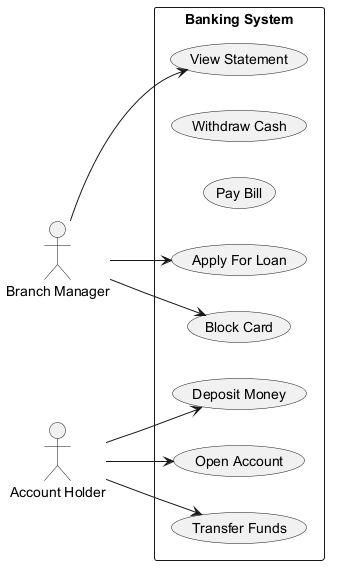

The diagram above was rendered by PlantUML. Its source (embedded in the PNG):
@startuml
skinparam backgroundColor #FFFFFF
skinparam classBackgroundColor #F3E5F5
skinparam classBorderColor #6A1B9A
left to right direction
actor "Branch Manager" as BM
actor "Account Holder" as AH
rectangle "Banking System" {
  usecase "Transfer Funds" as UC_TransferFunds
  usecase "Withdraw Cash" as UC_WithdrawCash
  usecase "Pay Bill" as UC_PayBill
  usecase "Block Card" as UC_BlockCard
  usecase "Open Account" as UC_OpenAccount
  usecase "View Statement" as UC_ViewStatement
  usecase "Deposit Money" as UC_DepositMoney
  usecase "Apply For Loan" as UC_ApplyForLoan
}
BM --> UC_ApplyForLoan
BM --> UC_BlockCard
BM --> UC_ViewStatement
AH --> UC_TransferFunds
AH --> UC_OpenAccount
AH --> UC_DepositMoney
@enduml